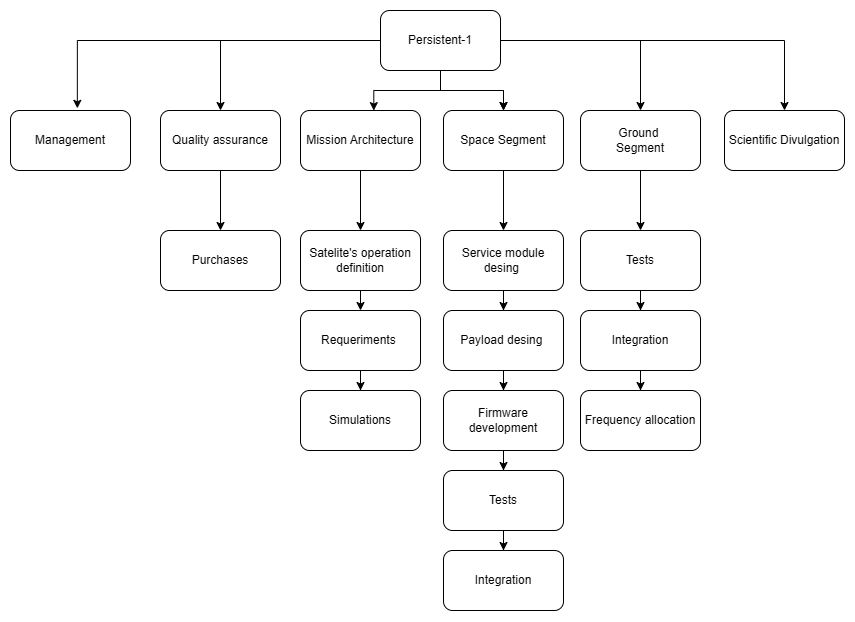

The diagram above was exported from draw.io. Its source (the exported page's mxGraphModel, read from the mxfile embedded in the PNG):
<mxGraphModel dx="1749" dy="657" grid="1" gridSize="10" guides="1" tooltips="1" connect="1" arrows="1" fold="1" page="1" pageScale="1" pageWidth="3300" pageHeight="2339" math="0" shadow="0">
  <root>
    <mxCell id="0" />
    <mxCell id="1" parent="0" />
    <mxCell id="2Q1wH5mj9HD-lyKEuBse-51" style="edgeStyle=orthogonalEdgeStyle;rounded=0;orthogonalLoop=1;jettySize=auto;html=1;entryX=0.5;entryY=0;entryDx=0;entryDy=0;elbow=vertical;" edge="1" parent="1" source="wKr-DCmSTUYVzHx5VQgJ-1" target="wKr-DCmSTUYVzHx5VQgJ-4">
      <mxGeometry relative="1" as="geometry" />
    </mxCell>
    <mxCell id="wKr-DCmSTUYVzHx5VQgJ-1" value="Quality assurance" style="rounded=1;whiteSpace=wrap;html=1;" parent="1" vertex="1">
      <mxGeometry x="540" y="430" width="120" height="60" as="geometry" />
    </mxCell>
    <mxCell id="wKr-DCmSTUYVzHx5VQgJ-4" value="Purchases" style="rounded=1;whiteSpace=wrap;html=1;" parent="1" vertex="1">
      <mxGeometry x="540" y="550" width="120" height="60" as="geometry" />
    </mxCell>
    <mxCell id="2Q1wH5mj9HD-lyKEuBse-53" style="edgeStyle=orthogonalEdgeStyle;rounded=0;orthogonalLoop=1;jettySize=auto;html=1;exitX=0.5;exitY=1;exitDx=0;exitDy=0;entryX=0.5;entryY=0;entryDx=0;entryDy=0;elbow=vertical;" edge="1" parent="1" source="wKr-DCmSTUYVzHx5VQgJ-5" target="2Q1wH5mj9HD-lyKEuBse-26">
      <mxGeometry relative="1" as="geometry" />
    </mxCell>
    <mxCell id="wKr-DCmSTUYVzHx5VQgJ-5" value="Satelite's operation definition" style="rounded=1;whiteSpace=wrap;html=1;" parent="1" vertex="1">
      <mxGeometry x="680" y="550" width="120" height="60" as="geometry" />
    </mxCell>
    <mxCell id="2Q1wH5mj9HD-lyKEuBse-37" style="edgeStyle=orthogonalEdgeStyle;rounded=0;orthogonalLoop=1;jettySize=auto;html=1;entryX=0.5;entryY=0;entryDx=0;entryDy=0;elbow=vertical;" edge="1" parent="1" source="wKr-DCmSTUYVzHx5VQgJ-73" target="2Q1wH5mj9HD-lyKEuBse-36">
      <mxGeometry relative="1" as="geometry" />
    </mxCell>
    <mxCell id="2Q1wH5mj9HD-lyKEuBse-38" style="edgeStyle=orthogonalEdgeStyle;rounded=0;orthogonalLoop=1;jettySize=auto;html=1;elbow=vertical;" edge="1" parent="1" source="wKr-DCmSTUYVzHx5VQgJ-73" target="4stT35R6BQrlynpnwhcF-1">
      <mxGeometry relative="1" as="geometry" />
    </mxCell>
    <mxCell id="2Q1wH5mj9HD-lyKEuBse-39" style="edgeStyle=orthogonalEdgeStyle;rounded=0;orthogonalLoop=1;jettySize=auto;html=1;entryX=0.5;entryY=0;entryDx=0;entryDy=0;elbow=vertical;" edge="1" parent="1" source="wKr-DCmSTUYVzHx5VQgJ-73" target="2Q1wH5mj9HD-lyKEuBse-34">
      <mxGeometry relative="1" as="geometry" />
    </mxCell>
    <mxCell id="2Q1wH5mj9HD-lyKEuBse-40" value="" style="edgeStyle=orthogonalEdgeStyle;rounded=0;orthogonalLoop=1;jettySize=auto;html=1;elbow=vertical;" edge="1" parent="1" source="wKr-DCmSTUYVzHx5VQgJ-73" target="2Q1wH5mj9HD-lyKEuBse-34">
      <mxGeometry relative="1" as="geometry" />
    </mxCell>
    <mxCell id="2Q1wH5mj9HD-lyKEuBse-42" style="edgeStyle=orthogonalEdgeStyle;rounded=0;orthogonalLoop=1;jettySize=auto;html=1;entryX=0.5;entryY=0;entryDx=0;entryDy=0;elbow=vertical;" edge="1" parent="1" source="wKr-DCmSTUYVzHx5VQgJ-73" target="wKr-DCmSTUYVzHx5VQgJ-1">
      <mxGeometry relative="1" as="geometry" />
    </mxCell>
    <mxCell id="wKr-DCmSTUYVzHx5VQgJ-73" value="Persistent-1" style="rounded=1;whiteSpace=wrap;html=1;" parent="1" vertex="1">
      <mxGeometry x="760" y="330" width="120" height="60" as="geometry" />
    </mxCell>
    <mxCell id="2Q1wH5mj9HD-lyKEuBse-62" style="edgeStyle=orthogonalEdgeStyle;rounded=0;orthogonalLoop=1;jettySize=auto;html=1;entryX=0.5;entryY=0;entryDx=0;entryDy=0;elbow=vertical;" edge="1" parent="1" source="4stT35R6BQrlynpnwhcF-1" target="2Q1wH5mj9HD-lyKEuBse-24">
      <mxGeometry relative="1" as="geometry" />
    </mxCell>
    <mxCell id="4stT35R6BQrlynpnwhcF-1" value="Ground&amp;nbsp;&lt;div&gt;Segment&lt;/div&gt;" style="rounded=1;whiteSpace=wrap;html=1;" parent="1" vertex="1">
      <mxGeometry x="960" y="430" width="120" height="60" as="geometry" />
    </mxCell>
    <mxCell id="2Q1wH5mj9HD-lyKEuBse-15" value="Frequency allocation" style="rounded=1;whiteSpace=wrap;html=1;" vertex="1" parent="1">
      <mxGeometry x="960" y="710" width="120" height="60" as="geometry" />
    </mxCell>
    <mxCell id="2Q1wH5mj9HD-lyKEuBse-60" style="edgeStyle=orthogonalEdgeStyle;rounded=0;orthogonalLoop=1;jettySize=auto;html=1;elbow=vertical;" edge="1" parent="1" source="2Q1wH5mj9HD-lyKEuBse-16" target="2Q1wH5mj9HD-lyKEuBse-15">
      <mxGeometry relative="1" as="geometry" />
    </mxCell>
    <mxCell id="2Q1wH5mj9HD-lyKEuBse-16" value="Integration" style="rounded=1;whiteSpace=wrap;html=1;" vertex="1" parent="1">
      <mxGeometry x="960" y="630" width="120" height="60" as="geometry" />
    </mxCell>
    <mxCell id="2Q1wH5mj9HD-lyKEuBse-59" style="edgeStyle=orthogonalEdgeStyle;rounded=0;orthogonalLoop=1;jettySize=auto;html=1;elbow=vertical;" edge="1" parent="1" source="2Q1wH5mj9HD-lyKEuBse-24" target="2Q1wH5mj9HD-lyKEuBse-16">
      <mxGeometry relative="1" as="geometry" />
    </mxCell>
    <mxCell id="2Q1wH5mj9HD-lyKEuBse-24" value="Tests" style="rounded=1;whiteSpace=wrap;html=1;" vertex="1" parent="1">
      <mxGeometry x="960" y="550" width="120" height="60" as="geometry" />
    </mxCell>
    <mxCell id="2Q1wH5mj9HD-lyKEuBse-56" style="edgeStyle=orthogonalEdgeStyle;rounded=0;orthogonalLoop=1;jettySize=auto;html=1;elbow=vertical;" edge="1" parent="1" source="2Q1wH5mj9HD-lyKEuBse-26" target="2Q1wH5mj9HD-lyKEuBse-27">
      <mxGeometry relative="1" as="geometry" />
    </mxCell>
    <mxCell id="2Q1wH5mj9HD-lyKEuBse-26" value="Requeriments&amp;nbsp;" style="rounded=1;whiteSpace=wrap;html=1;" vertex="1" parent="1">
      <mxGeometry x="680" y="630" width="120" height="60" as="geometry" />
    </mxCell>
    <mxCell id="2Q1wH5mj9HD-lyKEuBse-27" value="Simulations" style="rounded=1;whiteSpace=wrap;html=1;" vertex="1" parent="1">
      <mxGeometry x="680" y="710" width="120" height="60" as="geometry" />
    </mxCell>
    <mxCell id="2Q1wH5mj9HD-lyKEuBse-52" style="edgeStyle=orthogonalEdgeStyle;rounded=0;orthogonalLoop=1;jettySize=auto;html=1;elbow=vertical;" edge="1" parent="1" source="2Q1wH5mj9HD-lyKEuBse-33" target="wKr-DCmSTUYVzHx5VQgJ-5">
      <mxGeometry relative="1" as="geometry" />
    </mxCell>
    <mxCell id="2Q1wH5mj9HD-lyKEuBse-33" value="Mission Architecture" style="rounded=1;whiteSpace=wrap;html=1;" vertex="1" parent="1">
      <mxGeometry x="680" y="430" width="120" height="60" as="geometry" />
    </mxCell>
    <mxCell id="2Q1wH5mj9HD-lyKEuBse-61" style="edgeStyle=orthogonalEdgeStyle;rounded=0;orthogonalLoop=1;jettySize=auto;html=1;elbow=vertical;" edge="1" parent="1" source="2Q1wH5mj9HD-lyKEuBse-34" target="2Q1wH5mj9HD-lyKEuBse-46">
      <mxGeometry relative="1" as="geometry" />
    </mxCell>
    <mxCell id="2Q1wH5mj9HD-lyKEuBse-34" value="Space Segment" style="rounded=1;whiteSpace=wrap;html=1;" vertex="1" parent="1">
      <mxGeometry x="823" y="430" width="120" height="60" as="geometry" />
    </mxCell>
    <mxCell id="2Q1wH5mj9HD-lyKEuBse-35" value="Management" style="rounded=1;whiteSpace=wrap;html=1;" vertex="1" parent="1">
      <mxGeometry x="390" y="430" width="120" height="60" as="geometry" />
    </mxCell>
    <mxCell id="2Q1wH5mj9HD-lyKEuBse-36" value="Scientific Divulgation" style="rounded=1;whiteSpace=wrap;html=1;" vertex="1" parent="1">
      <mxGeometry x="1104" y="430" width="120" height="60" as="geometry" />
    </mxCell>
    <mxCell id="2Q1wH5mj9HD-lyKEuBse-41" style="edgeStyle=orthogonalEdgeStyle;rounded=0;orthogonalLoop=1;jettySize=auto;html=1;entryX=0.611;entryY=0.002;entryDx=0;entryDy=0;entryPerimeter=0;elbow=vertical;" edge="1" parent="1" source="wKr-DCmSTUYVzHx5VQgJ-73" target="2Q1wH5mj9HD-lyKEuBse-33">
      <mxGeometry relative="1" as="geometry" />
    </mxCell>
    <mxCell id="2Q1wH5mj9HD-lyKEuBse-43" style="edgeStyle=orthogonalEdgeStyle;rounded=0;orthogonalLoop=1;jettySize=auto;html=1;entryX=0.557;entryY=-0.036;entryDx=0;entryDy=0;entryPerimeter=0;elbow=vertical;" edge="1" parent="1" source="wKr-DCmSTUYVzHx5VQgJ-73" target="2Q1wH5mj9HD-lyKEuBse-35">
      <mxGeometry relative="1" as="geometry" />
    </mxCell>
    <mxCell id="2Q1wH5mj9HD-lyKEuBse-66" style="edgeStyle=orthogonalEdgeStyle;rounded=0;orthogonalLoop=1;jettySize=auto;html=1;elbow=vertical;" edge="1" parent="1" source="2Q1wH5mj9HD-lyKEuBse-44" target="2Q1wH5mj9HD-lyKEuBse-64">
      <mxGeometry relative="1" as="geometry" />
    </mxCell>
    <mxCell id="2Q1wH5mj9HD-lyKEuBse-44" value="Firmware development" style="rounded=1;whiteSpace=wrap;html=1;" vertex="1" parent="1">
      <mxGeometry x="823" y="710" width="120" height="60" as="geometry" />
    </mxCell>
    <mxCell id="2Q1wH5mj9HD-lyKEuBse-58" style="edgeStyle=orthogonalEdgeStyle;rounded=0;orthogonalLoop=1;jettySize=auto;html=1;entryX=0.5;entryY=0;entryDx=0;entryDy=0;elbow=vertical;" edge="1" parent="1" source="2Q1wH5mj9HD-lyKEuBse-45" target="2Q1wH5mj9HD-lyKEuBse-44">
      <mxGeometry relative="1" as="geometry" />
    </mxCell>
    <mxCell id="2Q1wH5mj9HD-lyKEuBse-45" value="Payload desing&amp;nbsp;" style="rounded=1;whiteSpace=wrap;html=1;" vertex="1" parent="1">
      <mxGeometry x="823" y="630" width="120" height="60" as="geometry" />
    </mxCell>
    <mxCell id="2Q1wH5mj9HD-lyKEuBse-57" style="edgeStyle=orthogonalEdgeStyle;rounded=0;orthogonalLoop=1;jettySize=auto;html=1;elbow=vertical;" edge="1" parent="1" source="2Q1wH5mj9HD-lyKEuBse-46" target="2Q1wH5mj9HD-lyKEuBse-45">
      <mxGeometry relative="1" as="geometry" />
    </mxCell>
    <mxCell id="2Q1wH5mj9HD-lyKEuBse-46" value="Service module desing&amp;nbsp;" style="rounded=1;whiteSpace=wrap;html=1;" vertex="1" parent="1">
      <mxGeometry x="823" y="550" width="120" height="60" as="geometry" />
    </mxCell>
    <mxCell id="2Q1wH5mj9HD-lyKEuBse-63" style="edgeStyle=orthogonalEdgeStyle;rounded=0;orthogonalLoop=1;jettySize=auto;html=1;elbow=vertical;" edge="1" parent="1" source="2Q1wH5mj9HD-lyKEuBse-64" target="2Q1wH5mj9HD-lyKEuBse-65">
      <mxGeometry relative="1" as="geometry" />
    </mxCell>
    <mxCell id="2Q1wH5mj9HD-lyKEuBse-64" value="Tests" style="rounded=1;whiteSpace=wrap;html=1;" vertex="1" parent="1">
      <mxGeometry x="823" y="790" width="120" height="60" as="geometry" />
    </mxCell>
    <mxCell id="2Q1wH5mj9HD-lyKEuBse-65" value="Integration" style="rounded=1;whiteSpace=wrap;html=1;" vertex="1" parent="1">
      <mxGeometry x="823" y="870" width="120" height="60" as="geometry" />
    </mxCell>
  </root>
</mxGraphModel>